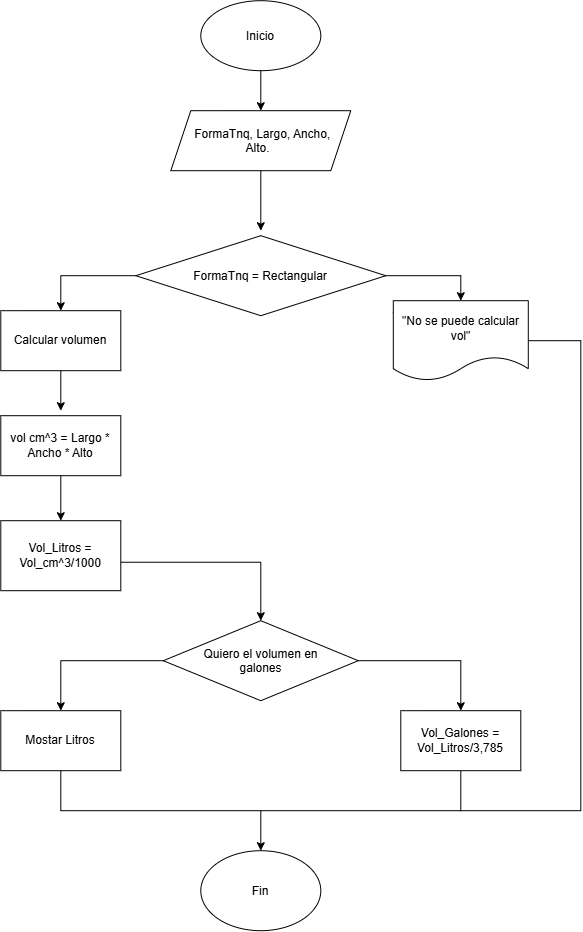

The diagram above was exported from draw.io. Its source (the exported page's mxGraphModel, read from the mxfile embedded in the PNG):
<mxGraphModel dx="1471" dy="940" grid="1" gridSize="10" guides="1" tooltips="1" connect="1" arrows="1" fold="1" page="1" pageScale="1" pageWidth="827" pageHeight="1169" math="0" shadow="0">
  <root>
    <mxCell id="0" />
    <mxCell id="1" parent="0" />
    <mxCell id="ResC_9plOeJ5De3sdbt_-1" parent="1" style="ellipse;whiteSpace=wrap;html=1;shapeInside=1;" value="Inicio" vertex="1">
      <mxGeometry height="70" width="120" x="340" y="50" as="geometry" />
    </mxCell>
    <mxCell id="2WgbzZ5moWb68ulP7T50-2" parent="1" style="shape=parallelogram;perimeter=parallelogramPerimeter;whiteSpace=wrap;html=1;shapeInside=1;fixedSize=1;" value="FormaTnq, Largo, Ancho, Alto." vertex="1">
      <mxGeometry height="60" width="180" x="310" y="160" as="geometry" />
    </mxCell>
    <mxCell id="2WgbzZ5moWb68ulP7T50-4" edge="1" parent="1" source="ResC_9plOeJ5De3sdbt_-1" style="endArrow=classic;html=1;rounded=0;exitX=0.5;exitY=1;exitDx=0;exitDy=0;" target="2WgbzZ5moWb68ulP7T50-2" value="">
      <mxGeometry height="50" relative="1" width="50" as="geometry">
        <mxPoint x="390" y="280" as="sourcePoint" />
        <mxPoint x="440" y="230" as="targetPoint" />
      </mxGeometry>
    </mxCell>
    <mxCell id="2WgbzZ5moWb68ulP7T50-5" edge="1" parent="1" source="2WgbzZ5moWb68ulP7T50-2" style="endArrow=classic;html=1;rounded=0;exitX=0.5;exitY=1;exitDx=0;exitDy=0;" value="">
      <mxGeometry height="50" relative="1" width="50" as="geometry">
        <mxPoint x="390" y="260" as="sourcePoint" />
        <mxPoint x="400" y="280" as="targetPoint" />
      </mxGeometry>
    </mxCell>
    <mxCell id="2WgbzZ5moWb68ulP7T50-8" parent="1" style="shape=document;whiteSpace=wrap;html=1;boundedLbl=1;" value="&quot;No se puede calcular vol&quot;" vertex="1">
      <mxGeometry height="80" width="135" x="532.5" y="350" as="geometry" />
    </mxCell>
    <mxCell id="2WgbzZ5moWb68ulP7T50-9" parent="1" style="rounded=0;whiteSpace=wrap;html=1;" value="Calcular volumen" vertex="1">
      <mxGeometry height="60" width="120" x="140" y="360" as="geometry" />
    </mxCell>
    <mxCell id="2WgbzZ5moWb68ulP7T50-10" parent="1" style="rhombus;whiteSpace=wrap;html=1;shapeInside=1;" value="FormaTnq = Rectangular" vertex="1">
      <mxGeometry height="80" width="250" x="275" y="285" as="geometry" />
    </mxCell>
    <mxCell id="2WgbzZ5moWb68ulP7T50-11" edge="1" parent="1" source="2WgbzZ5moWb68ulP7T50-10" style="endArrow=classic;html=1;rounded=0;exitX=0;exitY=0.5;exitDx=0;exitDy=0;entryX=0.5;entryY=0;entryDx=0;entryDy=0;" target="2WgbzZ5moWb68ulP7T50-9" value="">
      <mxGeometry height="50" relative="1" width="50" as="geometry">
        <Array as="points">
          <mxPoint x="200" y="325" />
        </Array>
        <mxPoint x="390" y="270" as="sourcePoint" />
        <mxPoint x="440" y="220" as="targetPoint" />
      </mxGeometry>
    </mxCell>
    <mxCell id="2WgbzZ5moWb68ulP7T50-13" edge="1" parent="1" source="2WgbzZ5moWb68ulP7T50-10" style="endArrow=classic;html=1;rounded=0;exitX=1;exitY=0.5;exitDx=0;exitDy=0;entryX=0.5;entryY=0;entryDx=0;entryDy=0;" target="2WgbzZ5moWb68ulP7T50-8" value="">
      <mxGeometry height="50" relative="1" width="50" as="geometry">
        <Array as="points">
          <mxPoint x="600" y="325" />
        </Array>
        <mxPoint x="390" y="270" as="sourcePoint" />
        <mxPoint x="460" y="250" as="targetPoint" />
      </mxGeometry>
    </mxCell>
    <mxCell id="2WgbzZ5moWb68ulP7T50-14" edge="1" parent="1" source="2WgbzZ5moWb68ulP7T50-9" style="endArrow=classic;html=1;rounded=0;exitX=0.5;exitY=1;exitDx=0;exitDy=0;" value="">
      <mxGeometry height="50" relative="1" width="50" as="geometry">
        <mxPoint x="390" y="270" as="sourcePoint" />
        <mxPoint x="199.99999999999977" y="460" as="targetPoint" />
      </mxGeometry>
    </mxCell>
    <mxCell id="2WgbzZ5moWb68ulP7T50-16" parent="1" style="ellipse;whiteSpace=wrap;html=1;shapeInside=1;" value="Fin&lt;div&gt;&lt;br/&gt;&lt;/div&gt;" vertex="1">
      <mxGeometry height="80" width="120" x="340" y="900" as="geometry" />
    </mxCell>
    <mxCell id="2WgbzZ5moWb68ulP7T50-17" parent="1" style="rhombus;whiteSpace=wrap;html=1;shapeInside=1;" value="Quiero el volumen en galones" vertex="1">
      <mxGeometry height="80" width="195" x="302.5" y="670" as="geometry" />
    </mxCell>
    <mxCell id="2WgbzZ5moWb68ulP7T50-18" edge="1" parent="1" style="endArrow=classic;html=1;rounded=0;entryX=0.5;entryY=0;entryDx=0;entryDy=0;exitX=1;exitY=0.75;exitDx=0;exitDy=0;" target="2WgbzZ5moWb68ulP7T50-17" value="">
      <mxGeometry height="50" relative="1" width="50" as="geometry">
        <Array as="points">
          <mxPoint x="400" y="611.54" />
        </Array>
        <mxPoint x="246.1538461538462" y="611.5384615384617" as="sourcePoint" />
        <mxPoint x="440" y="340" as="targetPoint" />
      </mxGeometry>
    </mxCell>
    <mxCell id="2WgbzZ5moWb68ulP7T50-19" edge="1" parent="1" source="2WgbzZ5moWb68ulP7T50-17" style="endArrow=classic;html=1;rounded=0;exitX=0;exitY=0.5;exitDx=0;exitDy=0;entryX=0.5;entryY=0;entryDx=0;entryDy=0;" target="2WgbzZ5moWb68ulP7T50-20" value="">
      <mxGeometry height="50" relative="1" width="50" as="geometry">
        <Array as="points">
          <mxPoint x="200" y="710" />
        </Array>
        <mxPoint x="390" y="390" as="sourcePoint" />
        <mxPoint x="200" y="640" as="targetPoint" />
      </mxGeometry>
    </mxCell>
    <mxCell id="2WgbzZ5moWb68ulP7T50-20" parent="1" style="rounded=0;whiteSpace=wrap;html=1;" value="Mostar Litros" vertex="1">
      <mxGeometry height="60" width="120" x="140" y="760" as="geometry" />
    </mxCell>
    <mxCell id="2WgbzZ5moWb68ulP7T50-22" edge="1" parent="1" style="endArrow=classic;html=1;rounded=0;exitX=0.5;exitY=1;exitDx=0;exitDy=0;" value="">
      <mxGeometry height="50" relative="1" width="50" as="geometry">
        <mxPoint x="199.99999999999977" y="520" as="sourcePoint" />
        <mxPoint x="199.99999999999977" y="570" as="targetPoint" />
      </mxGeometry>
    </mxCell>
    <mxCell id="2WgbzZ5moWb68ulP7T50-23" edge="1" parent="1" source="2WgbzZ5moWb68ulP7T50-17" style="endArrow=classic;html=1;rounded=0;exitX=1;exitY=0.5;exitDx=0;exitDy=0;" value="">
      <mxGeometry height="50" relative="1" width="50" as="geometry">
        <Array as="points">
          <mxPoint x="600" y="710" />
        </Array>
        <mxPoint x="390" y="620" as="sourcePoint" />
        <mxPoint x="600" y="760" as="targetPoint" />
      </mxGeometry>
    </mxCell>
    <mxCell id="2WgbzZ5moWb68ulP7T50-25" edge="1" parent="1" source="2WgbzZ5moWb68ulP7T50-8" style="endArrow=none;html=1;rounded=0;exitX=1;exitY=0.5;exitDx=0;exitDy=0;endFill=0;" value="">
      <mxGeometry height="50" relative="1" width="50" as="geometry">
        <Array as="points">
          <mxPoint x="720" y="390" />
          <mxPoint x="720" y="860" />
        </Array>
        <mxPoint x="390" y="620" as="sourcePoint" />
        <mxPoint x="600" y="860" as="targetPoint" />
      </mxGeometry>
    </mxCell>
    <mxCell id="2WgbzZ5moWb68ulP7T50-26" edge="1" parent="1" style="endArrow=classic;html=1;rounded=0;" target="2WgbzZ5moWb68ulP7T50-16" value="">
      <mxGeometry height="50" relative="1" width="50" as="geometry">
        <mxPoint x="400" y="860" as="sourcePoint" />
        <mxPoint x="440" y="570" as="targetPoint" />
      </mxGeometry>
    </mxCell>
    <mxCell id="2WgbzZ5moWb68ulP7T50-27" edge="1" parent="1" source="2WgbzZ5moWb68ulP7T50-20" style="endArrow=none;html=1;rounded=0;exitX=0.5;exitY=1;exitDx=0;exitDy=0;entryX=0.5;entryY=1;entryDx=0;entryDy=0;" value="">
      <mxGeometry height="50" relative="1" width="50" as="geometry">
        <Array as="points">
          <mxPoint x="200" y="860" />
          <mxPoint x="600" y="860" />
        </Array>
        <mxPoint x="190" y="830" as="sourcePoint" />
        <mxPoint x="600" y="820" as="targetPoint" />
      </mxGeometry>
    </mxCell>
    <mxCell id="A4znZ2EsTJjK_Fgoc1Jh-3" parent="1" style="rounded=0;whiteSpace=wrap;html=1;" value="&lt;div&gt;&lt;span style=&quot;background-color: transparent; color: light-dark(rgb(0, 0, 0), rgb(255, 255, 255));&quot;&gt;vol cm^3 = Largo * Ancho * Alto&lt;/span&gt;&lt;/div&gt;" vertex="1">
      <mxGeometry height="60" width="120" x="140" y="465" as="geometry" />
    </mxCell>
    <mxCell id="A4znZ2EsTJjK_Fgoc1Jh-6" parent="1" style="rounded=0;whiteSpace=wrap;html=1;" value="&lt;div&gt;&lt;span style=&quot;background-color: transparent; color: light-dark(rgb(0, 0, 0), rgb(255, 255, 255));&quot;&gt;Vol_Litros = Vol_cm^3/1000&lt;/span&gt;&lt;/div&gt;" vertex="1">
      <mxGeometry height="70" width="120" x="140" y="570" as="geometry" />
    </mxCell>
    <mxCell id="A4znZ2EsTJjK_Fgoc1Jh-7" parent="1" style="rounded=0;whiteSpace=wrap;html=1;" value="&lt;div&gt;&lt;span style=&quot;background-color: transparent; color: light-dark(rgb(0, 0, 0), rgb(255, 255, 255));&quot;&gt;Vol_Galones = Vol_Litros/3,785&lt;/span&gt;&lt;/div&gt;" vertex="1">
      <mxGeometry height="60" width="120" x="540" y="760" as="geometry" />
    </mxCell>
  </root>
</mxGraphModel>